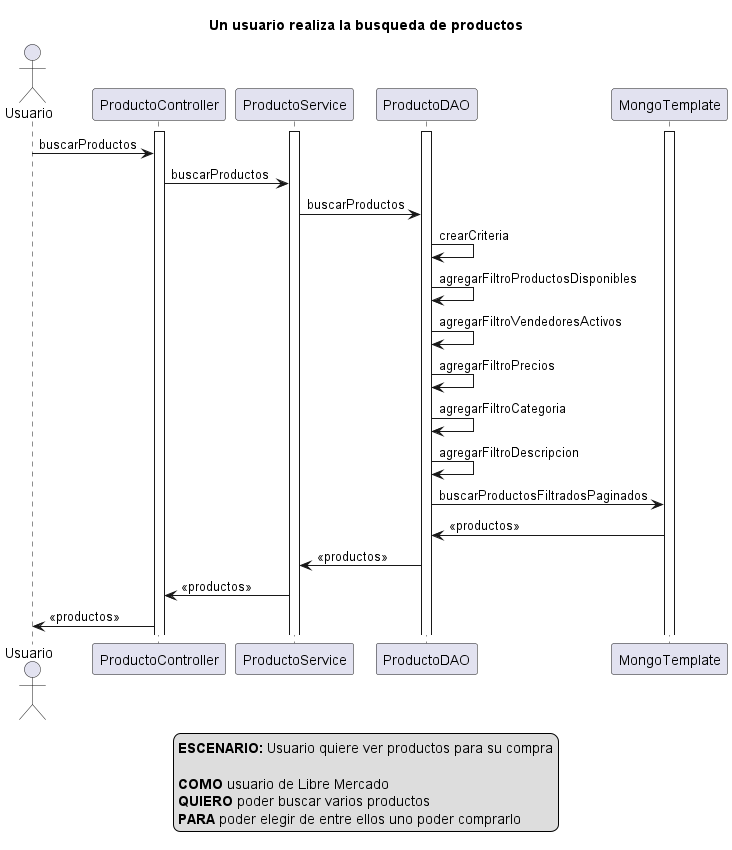

The diagram above was rendered by PlantUML. Its source (embedded in the PNG):
@startuml
actor Usuario
activate ProductoController
activate ProductoService
activate ProductoDAO
activate MongoTemplate

title Un usuario realiza la busqueda de productos

Usuario -> ProductoController: buscarProductos

ProductoController -> ProductoService: buscarProductos

ProductoService -> ProductoDAO: buscarProductos

ProductoDAO -> ProductoDAO: crearCriteria

ProductoDAO -> ProductoDAO: agregarFiltroProductosDisponibles

ProductoDAO -> ProductoDAO: agregarFiltroVendedoresActivos

ProductoDAO -> ProductoDAO: agregarFiltroPrecios

ProductoDAO -> ProductoDAO: agregarFiltroCategoria

ProductoDAO -> ProductoDAO: agregarFiltroDescripcion

ProductoDAO -> MongoTemplate: buscarProductosFiltradosPaginados

MongoTemplate -> ProductoDAO: <<productos>>

ProductoDAO -> ProductoService: <<productos>>

ProductoService -> ProductoController: <<productos>>

ProductoController -> Usuario: <<productos>>

legend
<b>ESCENARIO:</b> Usuario quiere ver productos para su compra

<b>COMO</b> usuario de Libre Mercado 
<b>QUIERO</b> poder buscar varios productos
<b>PARA</b> poder elegir de entre ellos uno poder comprarlo
end legend

@enduml